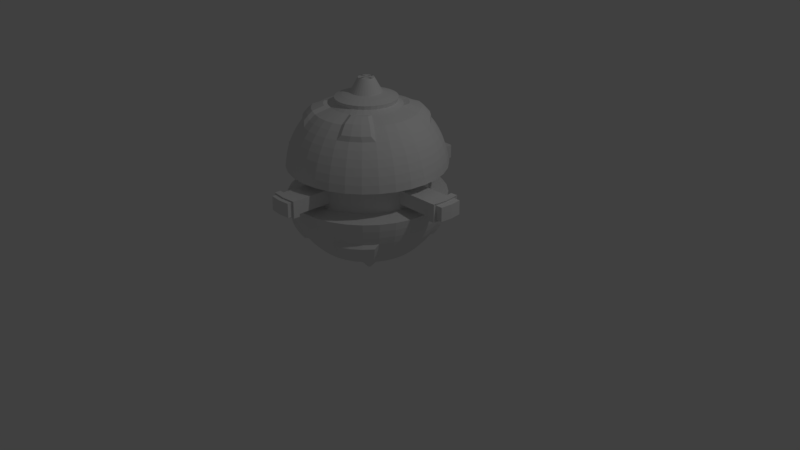 # Source: jumpship.blend  (saved by Blender 2.79.0; exported with 4.5.12 LTS)
import bpy
from mathutils import Matrix  # noqa: F401  (used for matrix-valued properties, if any)

bpy.ops.wm.read_factory_settings(use_empty=True)
scene = bpy.context.scene
scene.name = 'Scene'

# ---- collections
col_collection_1 = bpy.data.collections.new('Collection 1'); scene.collection.children.link(col_collection_1)

# ---- world
world_world = bpy.data.worlds.new('World'); scene.world = world_world
world_world.color = (0.05088, 0.05088, 0.05088)
world_world.use_sun_shadow = False
world_world.sun_shadow_jitter_overblur = 0.0
world_world.cycles.sampling_method = 'MANUAL'

# ---- cameras
cam_camera = bpy.data.cameras.new('Camera')
cam_camera.clip_end = 100.0
cam_camera.lens = 35.0
cam_camera.sensor_width = 32.0
cam_camera.sensor_height = 18.0
cam_camera.ortho_scale = 7.314
cam_camera.dof.focus_distance = 0.0
cam_camera.dof.aperture_fstop = 128.0

# ---- lights
light_lamp = bpy.data.lights.new('Lamp', 'POINT')
light_lamp.transmission_factor = 0.0
light_lamp.cutoff_distance = 30.0
light_lamp.energy = 100.0
light_lamp.shadow_buffer_clip_start = 1.001
light_lamp.shadow_soft_size = 0.1
light_lamp.shadow_maximum_resolution = 0.006
light_lamp.use_absolute_resolution = True

# ---- meshes
me_sphere_001 = bpy.data.meshes.new('Sphere.001')
me_sphere_001.from_pydata([(0.01912, -0.09614, 1.184), (0.01912, -0.09613, -0.9952), (-0.01912, -0.09614, 1.345), (-0.03806, -0.1913, 1.17), (-0.05663, -0.2847, 1.146), (-0.07466, -0.3753, 1.113), (-0.07296, -0.3668, 1.066), (-0.08599, -0.4323, 1.026), (-0.1238, -0.6222, 0.962), (-0.1379, -0.6935, 0.8961), (-0.1508, -0.7582, 0.8234), (-0.1622, -0.8155, 0.7445), (-0.1721, -0.865, 0.6604), (-0.1802, -0.9061, 0.5716), (-0.1867, -0.9386, 0.4792), (-0.1913, -0.9619, 0.3841), (-0.1942, -0.9761, 0.287), (-0.1942, -0.9761, -0.09802), (-0.1913, -0.9619, -0.1951), (-0.1867, -0.9386, -0.2903), (-0.1802, -0.9061, -0.3827), (-0.1721, -0.865, -0.4714), (-0.1622, -0.8155, -0.5556), (-0.1508, -0.7582, -0.6344), (-0.1379, -0.6935, -0.7071), (-0.1238, -0.6222, -0.773), (-0.08337, -0.4191, -0.8425), (-0.07074, -0.3556, -0.8813), (-0.05742, -0.2887, -0.9135), (-0.05663, -0.2847, -0.9569), (-0.03806, -0.1913, -0.9808), (-0.005444, -0.0232, -1.175), (-0.03751, -0.09056, 1.345), (-0.07466, -0.1802, 1.17), (-0.1111, -0.2682, 1.146), (-0.1464, -0.3536, 1.113), (-0.1431, -0.3455, 1.066), (-0.1687, -0.4072, 1.026), (-0.2428, -0.5861, 0.962), (-0.2706, -0.6533, 0.8961), (-0.2958, -0.7142, 0.8234), (-0.3182, -0.7682, 0.7445), (-0.3375, -0.8148, 0.6604), (-0.3536, -0.8536, 0.5716), (-0.3662, -0.8841, 0.4792), (-0.3753, -0.9061, 0.3841), (-0.3808, -0.9194, 0.287), (-0.3808, -0.9194, -0.09802), (-0.3753, -0.9061, -0.1951), (-0.3662, -0.8841, -0.2903), (-0.3536, -0.8536, -0.3827), (-0.3375, -0.8148, -0.4714), (-0.3182, -0.7682, -0.5556), (-0.2958, -0.7142, -0.6344), (-0.2706, -0.6533, -0.7071), (-0.2428, -0.5861, -0.773), (-0.1635, -0.3948, -0.8425), (-0.1388, -0.335, -0.8813), (-0.1126, -0.2719, -0.9135), (-0.1111, -0.2682, -0.9569), (-0.07466, -0.1802, -0.9808), (-0.009881, -0.02185, -1.175), (-0.05446, -0.0815, 1.345), (-0.1084, -0.1622, 1.17), (-0.1613, -0.2414, 1.146), (-0.2126, -0.3182, 1.113), (-0.2078, -0.3109, 1.066), (-0.2449, -0.3665, 1.026), (-0.4295, -0.6427, 0.8234), (-0.4619, -0.6913, 0.7445), (-0.49, -0.7333, 0.6604), (-0.5133, -0.7682, 0.5716), (-0.5316, -0.7957, 0.4792), (-0.5449, -0.8155, 0.3841), (-0.5529, -0.8275, 0.287), (-0.5529, -0.8275, -0.09802), (-0.5449, -0.8155, -0.1951), (-0.5316, -0.7957, -0.2903), (-0.5133, -0.7682, -0.3827), (-0.4295, -0.6427, -0.6344), (-0.3928, -0.5879, -0.7071), (-0.3525, -0.5275, -0.773), (-0.2374, -0.3553, -0.8425), (-0.2014, -0.3015, -0.8813), (-0.1635, -0.2447, -0.9135), (-0.1613, -0.2414, -0.9569), (-0.1084, -0.1622, -0.9808), (-0.01397, -0.01967, -1.175), (-0.06931, -0.06931, 1.345), (-0.138, -0.138, 1.17), (-0.2053, -0.2053, 1.146), (-0.2706, -0.2706, 1.113), (-0.2644, -0.2644, 1.066), (-0.3117, -0.3117, 1.026), (-0.5466, -0.5466, 0.8234), (-0.5879, -0.5879, 0.7445), (-0.6236, -0.6236, 0.6604), (-0.6533, -0.6533, 0.5716), (-0.6767, -0.6767, 0.4792), (-0.6935, -0.6935, 0.3841), (-0.7037, -0.7037, 0.287), (-0.7037, -0.7037, -0.09802), (-0.6935, -0.6935, -0.1951), (-0.6767, -0.6767, -0.2903), (-0.6533, -0.6533, -0.3827), (-0.5466, -0.5466, -0.6344), (-0.5, -0.5, -0.7071), (-0.4486, -0.4486, -0.773), (-0.3022, -0.3022, -0.8425), (-0.2564, -0.2564, -0.8813), (-0.2081, -0.2081, -0.9135), (-0.2053, -0.2053, -0.9569), (-0.1379, -0.138, -0.9808), (-0.01755, -0.01673, -1.175), (-0.0815, -0.05446, 1.345), (-0.1622, -0.1084, 1.17), (-0.2414, -0.1613, 1.146), (-0.3182, -0.2126, 1.113), (-0.3109, -0.2078, 1.066), (-0.3665, -0.2449, 1.026), (-0.5275, -0.3525, 0.962), (-0.5879, -0.3928, 0.8961), (-0.6427, -0.4295, 0.8234), (-0.6913, -0.4619, 0.7445), (-0.7333, -0.49, 0.6604), (-0.7682, -0.5133, 0.5716), (-0.7957, -0.5316, 0.4792), (-0.8155, -0.5449, 0.3841), (-0.8275, -0.5529, 0.287), (-0.8275, -0.5529, -0.09802), (-0.8155, -0.5449, -0.1951), (-0.7957, -0.5316, -0.2903), (-0.7682, -0.5133, -0.3827), (-0.7333, -0.49, -0.4714), (-0.6913, -0.4619, -0.5556), (-0.6427, -0.4295, -0.6344), (-0.5879, -0.3928, -0.7071), (-0.5275, -0.3525, -0.773), (-0.3553, -0.2374, -0.8425), (-0.3015, -0.2014, -0.8813), (-0.2447, -0.1635, -0.9135), (-0.2414, -0.1613, -0.9569), (-0.1622, -0.1084, -0.9808), (-0.0205, -0.01314, -1.175), (-0.09056, -0.03751, 1.345), (-0.1802, -0.07466, 1.17), (-0.2682, -0.1111, 1.146), (-0.3536, -0.1464, 1.113), (-0.3455, -0.1431, 1.066), (-0.4072, -0.1687, 1.026), (-0.5861, -0.2428, 0.962), (-0.6533, -0.2706, 0.8961), (-0.7142, -0.2958, 0.8234), (-0.7682, -0.3182, 0.7445), (-0.8148, -0.3375, 0.6604), (-0.8536, -0.3536, 0.5716), (-0.8841, -0.3662, 0.4792), (-0.9061, -0.3753, 0.3841), (-0.9194, -0.3808, 0.287), (-0.9194, -0.3808, -0.09802), (-0.9061, -0.3753, -0.1951), (-0.8841, -0.3662, -0.2903), (-0.8536, -0.3536, -0.3827), (-0.8148, -0.3375, -0.4714), (-0.7682, -0.3182, -0.5556), (-0.7142, -0.2958, -0.6344), (-0.6533, -0.2706, -0.7071), (-0.5861, -0.2428, -0.773), (-0.3948, -0.1635, -0.8425), (-0.335, -0.1388, -0.8813), (-0.2719, -0.1126, -0.9135), (-0.2682, -0.1111, -0.9569), (-0.1802, -0.07466, -0.9808), (-0.02268, -0.009053, -1.175), (-0.09613, -0.01912, 1.345), (-0.1913, -0.03806, 1.17), (-0.2847, -0.05663, 1.146), (-0.3753, -0.07466, 1.113), (-0.3668, -0.07296, 1.066), (-0.4323, -0.08599, 1.026), (-0.6222, -0.1238, 0.962), (-0.6935, -0.138, 0.8961), (-0.7582, -0.1508, 0.8234), (-0.8155, -0.1622, 0.7445), (-0.865, -0.1721, 0.6604), (-0.9061, -0.1802, 0.5716), (-0.9386, -0.1867, 0.4792), (-0.9619, -0.1913, 0.3841), (-0.9761, -0.1942, 0.287), (-0.9761, -0.1942, -0.09802), (-0.9619, -0.1913, -0.1951), (-0.9386, -0.1867, -0.2903), (-0.9061, -0.1802, -0.3827), (-0.865, -0.1721, -0.4714), (-0.8155, -0.1622, -0.5556), (-0.7582, -0.1508, -0.6344), (-0.6935, -0.138, -0.7071), (-0.6222, -0.1238, -0.773), (-0.4191, -0.08337, -0.8425), (-0.3556, -0.07074, -0.8813), (-0.2887, -0.05742, -0.9135), (-0.2847, -0.05663, -0.9569), (-0.1913, -0.03806, -0.9808), (-0.02403, -0.004615, -1.175), (-0.09802, -7.996e-07, 1.345), (-0.1951, -7.717e-07, 1.17), (-0.2903, -7.903e-07, 1.146), (-0.3827, -6.785e-07, 1.113), (-0.374, -6.641e-07, 1.066), (-0.4407, -7.351e-07, 1.026), (-0.6344, -6.86e-07, 0.962), (-0.7071, -7.009e-07, 0.8961), (-0.773, -7.158e-07, 0.8234), (-0.8315, -5.817e-07, 0.7445), (-0.8819, -6.562e-07, 0.6604), (-0.9239, -6.115e-07, 0.5716), (-0.9569, -6.711e-07, 0.4792), (-0.9808, -7.605e-07, 0.3841), (-0.9952, -7.605e-07, 0.287), (-0.9952, -7.605e-07, -0.09802), (-0.9808, -8.797e-07, -0.1951), (-0.9569, -7.754e-07, -0.2903), (-0.9239, -7.456e-07, -0.3827), (-0.8819, -6.562e-07, -0.4714), (-0.8315, -5.817e-07, -0.5556), (-0.773, -7.605e-07, -0.6344), (-0.7071, -6.86e-07, -0.7071), (-0.6344, -7.903e-07, -0.773), (-0.4273, -6.488e-07, -0.8425), (-0.3626, -6.774e-07, -0.8813), (-0.2943, -7.462e-07, -0.9135), (-0.2903, -7.27e-07, -0.9569), (-0.1951, -7.866e-07, -0.9808), (-0.02448, -7.954e-07, -1.175), (-0.09613, 0.01912, 1.345), (-0.02403, 0.004614, -1.175), (-0.02268, 0.009051, -1.175), (-0.0205, 0.01314, -1.175), (-0.01755, 0.01672, -1.175), (-0.01397, 0.01967, -1.175), (-0.009881, 0.02185, -1.175), (-0.005444, 0.0232, -1.175), (-0.000829, -8.001e-07, -1.176), (-0.005444, 0.0232, -1.175), (-0.01912, -0.09614, 1.345), (-0.005444, -0.0232, -1.175), (0.0, -0.09802, 1.345), (0.0, -0.1951, 1.17), (0.0, -0.2903, 1.146), (0.0, -0.3827, 1.113), (-9.143e-10, -0.374, 1.066), (-9.143e-10, -0.4407, 1.026), (0.0, -0.6344, 0.962), (0.0, -0.7071, 0.8961), (0.0, -0.773, 0.8234), (0.0, -0.8315, 0.7445), (0.0, -0.8819, 0.6604), (0.0, -0.9239, 0.5716), (0.0, -0.9569, 0.4792), (0.0, -0.9808, 0.3841), (0.0, -0.9952, 0.287), (0.0, -0.9952, -0.09802), (0.0, -0.9808, -0.1951), (0.0, -0.9569, -0.2903), (0.0, -0.9239, -0.3827), (0.0, -0.8819, -0.4714), (0.0, -0.8315, -0.5556), (0.0, -0.773, -0.6344), (0.0, -0.7071, -0.7071), (0.0, -0.6344, -0.773), (7.829e-09, -0.4273, -0.8425), (7.829e-09, -0.3626, -0.8813), (7.829e-09, -0.2943, -0.9135), (0.0, -0.2903, -0.9569), (0.0, -0.1951, -0.9808), (-0.000829, -0.02365, -1.175), (0.01912, -0.09614, 1.345), (0.003786, -0.0232, -1.175), (0.008223, -0.02185, -1.175), (0.01231, -0.01967, -1.175), (0.0, -1.37e-06, 1.35), (0.0159, -0.01673, -1.175), (0.01884, -0.01314, -1.175), (0.02102, -0.009053, -1.175), (0.02237, -0.004615, -1.175), (0.02282, -7.954e-07, -1.175), (0.02237, 0.004614, -1.175), (0.02102, 0.009051, -1.175), (0.01884, 0.01314, -1.175), (0.0159, 0.01672, -1.175), (0.01231, 0.01967, -1.175), (0.008223, 0.02185, -1.175), (0.003786, 0.0232, -1.175), (-0.000829, 0.02365, -1.175), (8.296e-09, -0.7443, 0.2623), (8.296e-09, -0.7479, -1.632e-07), (8.296e-09, -0.7443, -0.07331), (-0.1452, -0.73, 0.2623), (-0.1459, -0.7335, -1.632e-07), (-0.1452, -0.73, -0.07331), (-0.2848, -0.6876, 0.2623), (-0.2862, -0.691, -1.632e-07), (-0.2848, -0.6876, -0.07331), (-0.4135, -0.6189, 0.2623), (-0.4155, -0.6219, -1.632e-07), (-0.4135, -0.6189, -0.07331), (-0.5263, -0.5263, 0.2623), (-0.5288, -0.5288, -1.632e-07), (-0.5263, -0.5263, -0.07331), (-0.6189, -0.4135, 0.2623), (-0.6219, -0.4155, -1.632e-07), (-0.6189, -0.4135, -0.07331), (-0.6876, -0.2848, 0.2623), (-0.691, -0.2862, -1.632e-07), (-0.6876, -0.2848, -0.07331), (-0.73, -0.1452, 0.2623), (-0.7335, -0.1459, -1.632e-07), (-0.73, -0.1452, -0.07331), (-0.7443, -7.798e-07, 0.2623), (-0.7479, -7.463e-07, -1.632e-07), (-0.7443, -7.798e-07, -0.07331), (8.296e-09, -0.7455, 0.1748), (-0.1454, -0.7312, 0.1748), (-0.1457, -0.7323, 0.08742), (-0.2853, -0.6887, 0.1748), (-0.2857, -0.6899, 0.08742), (-0.4142, -0.6199, 0.1748), (-0.4148, -0.6209, 0.08742), (-0.5271, -0.5271, 0.1748), (-0.528, -0.528, 0.08742), (-0.6199, -0.4142, 0.1748), (-0.6209, -0.4148, 0.08742), (-0.6887, -0.2853, 0.1748), (-0.6899, -0.2857, 0.08742), (-0.7312, -0.1454, 0.1748), (-0.7323, -0.1457, 0.08742), (-0.7455, -7.686e-07, 0.1748), (1.164e-08, -1.342, 0.09559), (-1.407, -0.1457, 0.09729), (-1.408, -0.1459, 0.009864), (-1.422, -6.849e-07, 0.09729), (-1.423, -6.737e-07, 0.009864), (-1.406, -0.1454, 0.1847), (-1.42, -6.96e-07, 0.1847), (1.164e-08, -1.343, 0.00817), (-0.1457, -1.327, 0.09559), (-0.1459, -1.329, 0.00817), (1.164e-08, -1.34, 0.183), (-0.1454, -1.326, 0.183), (-1.317, -0.1454, 0.1834), (-1.244, -0.1454, 0.1801), (-1.259, -7.298e-07, 0.1801), (-1.331, -7.056e-07, 0.1834), (-1.247, -0.1459, 0.00527), (-1.319, -0.1459, 0.008558), (-1.333, -6.833e-07, 0.008558), (-1.261, -7.075e-07, 0.00527), (-1.318, -0.1457, 0.09598), (-1.245, -0.1457, 0.09269), (-1.326, -0.1873, 0.209), (-1.232, -0.1873, 0.2048), (-1.251, -7.375e-07, 0.2048), (-1.344, -7.063e-07, 0.209), (-1.235, -0.1879, -0.02036), (-1.329, -0.1879, -0.01613), (-1.347, -6.776e-07, -0.01613), (-1.254, -7.088e-07, -0.02036), (-1.327, -0.1876, 0.09645), (-1.234, -0.1876, 0.09222), (-0.1457, -1.262, 0.09469), (-0.1459, -1.263, 0.007268), (1.127e-08, -1.275, 0.1821), (-0.1454, -1.26, 0.1821), (1.127e-08, -1.277, 0.007268), (-0.1457, -1.195, 0.09378), (-0.1454, -1.194, 0.1812), (-0.1459, -1.197, 0.006359), (1.09e-08, -1.209, 0.1812), (1.09e-08, -1.211, 0.006359), (-0.1756, -1.189, -0.01152), (-0.1756, -1.269, -0.01043), (1.217e-08, -1.204, 0.1989), (1.261e-08, -1.283, 0.2), (1.217e-08, -1.207, -0.01152), (1.261e-08, -1.286, -0.01043), (-0.175, -1.266, 0.2), (-0.1753, -1.268, 0.09478), (-0.1753, -1.188, 0.09369), (-0.175, -1.187, 0.1989), (-0.2414, -0.4466, 1.039), (-0.2974, -0.5817, 0.991), (-0.3184, -0.6325, 0.9412), (-0.3375, -0.6785, 0.8863), (-0.299, -0.4158, 1.039), (-0.3803, -0.5374, 0.991), (-0.4108, -0.5831, 0.9412), (-0.4385, -0.6245, 0.8863), (-0.3495, -0.3744, 1.039), (-0.4529, -0.4778, 0.991), (-0.4917, -0.5167, 0.9412), (-0.527, -0.5519, 0.8863), (-0.3909, -0.3239, 1.039), (-0.5125, -0.4052, 0.991), (-0.5582, -0.4357, 0.9412), (-0.5996, -0.4634, 0.8863), (-0.4135, -0.8564, -0.4335), (-0.4001, -0.8241, -0.5075), (-0.384, -0.7852, -0.5777), (-0.3653, -0.7402, -0.6434), (-0.5467, -0.7852, -0.4335), (-0.5272, -0.7561, -0.5075), (-0.5039, -0.7211, -0.5777), (-0.4768, -0.6806, -0.6434), (-0.6635, -0.6894, -0.4335), (-0.6387, -0.6646, -0.5075), (-0.609, -0.6349, -0.5777), (-0.5745, -0.6004, -0.6434), (-0.7593, -0.5726, -0.4335), (-0.7302, -0.5532, -0.5075), (-0.6952, -0.5298, -0.5777), (-0.6547, -0.5027, -0.6434)], [], [(0, 280, 246), (242, 1, 275), (248, 247, 3, 4), (274, 273, 29, 30), (249, 248, 4, 5), (275, 274, 30, 31), (262, 261, 17, 18), (250, 249, 5, 6), (242, 275, 31), (263, 262, 18, 19), (251, 250, 6, 7), (264, 263, 19, 20), (252, 251, 7, 8), (265, 264, 20, 21), (253, 252, 8, 9), (266, 265, 21, 22), (254, 253, 9, 10), (267, 266, 22, 23), (255, 254, 10, 11), (268, 267, 23, 24), (256, 255, 11, 12), (269, 268, 24, 25), (257, 256, 12, 13), (270, 269, 25, 26), (258, 257, 13, 14), (271, 270, 26, 27), (259, 258, 14, 15), (246, 280, 2), (272, 271, 27, 28), (260, 259, 15, 16), (247, 246, 2, 3), (273, 272, 28, 29), (6, 5, 35, 36), (242, 31, 61), (19, 18, 48, 49), (7, 6, 36, 37), (20, 19, 49, 50), (8, 7, 37, 38), (21, 20, 50, 51), (9, 8, 38, 39), (22, 21, 51, 52), (10, 9, 39, 40), (23, 22, 52, 53), (11, 10, 40, 41), (24, 23, 53, 54), (12, 11, 41, 42), (25, 24, 54, 55), (13, 12, 42, 43), (26, 25, 55, 56), (14, 13, 43, 44), (27, 26, 56, 57), (15, 14, 44, 45), (2, 280, 32), (28, 27, 57, 58), (16, 15, 45, 46), (3, 2, 32, 33), (29, 28, 58, 59), (4, 3, 33, 34), (30, 29, 59, 60), (5, 4, 34, 35), (31, 30, 60, 61), (18, 17, 47, 48), (119, 120, 402, 401), (133, 134, 419, 418), (122, 94, 400, 404), (53, 52, 407, 408), (39, 38, 390, 391), (78, 104, 413, 409), (41, 40, 68, 69), (54, 53, 79, 80), (42, 41, 69, 70), (55, 54, 80, 81), (43, 42, 70, 71), (56, 55, 81, 82), (44, 43, 71, 72), (57, 56, 82, 83), (45, 44, 72, 73), (32, 280, 62), (58, 57, 83, 84), (46, 45, 73, 74), (33, 32, 62, 63), (59, 58, 84, 85), (34, 33, 63, 64), (60, 59, 85, 86), (35, 34, 64, 65), (61, 60, 86, 87), (48, 47, 75, 76), (36, 35, 65, 66), (242, 61, 87), (49, 48, 76, 77), (37, 36, 66, 67), (50, 49, 77, 78), (94, 68, 396, 400), (132, 133, 418, 417), (69, 68, 94, 95), (80, 79, 105, 106), (70, 69, 95, 96), (81, 80, 106, 107), (71, 70, 96, 97), (82, 81, 107, 108), (72, 71, 97, 98), (83, 82, 108, 109), (73, 72, 98, 99), (62, 280, 88), (84, 83, 109, 110), (74, 73, 99, 100), (63, 62, 88, 89), (85, 84, 110, 111), (64, 63, 89, 90), (86, 85, 111, 112), (75, 47, 302, 305), (65, 64, 90, 91), (87, 86, 112, 113), (76, 75, 101, 102), (66, 65, 91, 92), (242, 87, 113), (77, 76, 102, 103), (67, 66, 92, 93), (78, 77, 103, 104), (37, 67, 393, 389), (104, 132, 417, 413), (121, 122, 404, 403), (79, 53, 408, 412), (96, 95, 123, 124), (107, 106, 136, 137), (97, 96, 124, 125), (108, 107, 137, 138), (98, 97, 125, 126), (109, 108, 138, 139), (99, 98, 126, 127), (88, 280, 114), (110, 109, 139, 140), (100, 99, 127, 128), (89, 88, 114, 115), (111, 110, 140, 141), (90, 89, 115, 116), (112, 111, 141, 142), (74, 100, 306, 303), (91, 90, 116, 117), (113, 112, 142, 143), (102, 101, 129, 130), (92, 91, 117, 118), (242, 113, 143), (103, 102, 130, 131), (93, 92, 118, 119), (104, 103, 131, 132), (38, 37, 389, 390), (52, 51, 406, 407), (67, 93, 397, 393), (105, 79, 412, 416), (120, 121, 403, 402), (135, 105, 416, 420), (95, 94, 122, 123), (106, 105, 135, 136), (126, 125, 155, 156), (139, 138, 168, 169), (127, 126, 156, 157), (114, 280, 144), (140, 139, 169, 170), (128, 127, 157, 158), (115, 114, 144, 145), (141, 140, 170, 171), (116, 115, 145, 146), (142, 141, 171, 172), (117, 116, 146, 147), (143, 142, 172, 173), (130, 129, 159, 160), (118, 117, 147, 148), (242, 143, 173), (131, 130, 160, 161), (119, 118, 148, 149), (132, 131, 161, 162), (120, 119, 149, 150), (133, 132, 162, 163), (121, 120, 150, 151), (134, 133, 163, 164), (122, 121, 151, 152), (135, 134, 164, 165), (123, 122, 152, 153), (136, 135, 165, 166), (124, 123, 153, 154), (137, 136, 166, 167), (125, 124, 154, 155), (138, 137, 167, 168), (158, 157, 187, 188), (145, 144, 174, 175), (171, 170, 200, 201), (146, 145, 175, 176), (172, 171, 201, 202), (147, 146, 176, 177), (173, 172, 202, 203), (160, 159, 189, 190), (148, 147, 177, 178), (242, 173, 203), (161, 160, 190, 191), (149, 148, 178, 179), (162, 161, 191, 192), (150, 149, 179, 180), (163, 162, 192, 193), (151, 150, 180, 181), (164, 163, 193, 194), (152, 151, 181, 182), (165, 164, 194, 195), (153, 152, 182, 183), (166, 165, 195, 196), (154, 153, 183, 184), (167, 166, 196, 197), (155, 154, 184, 185), (168, 167, 197, 198), (156, 155, 185, 186), (169, 168, 198, 199), (157, 156, 186, 187), (144, 280, 174), (170, 169, 199, 200), (177, 176, 206, 207), (203, 202, 232, 233), (190, 189, 219, 220), (178, 177, 207, 208), (242, 203, 233), (191, 190, 220, 221), (179, 178, 208, 209), (192, 191, 221, 222), (180, 179, 209, 210), (193, 192, 222, 223), (181, 180, 210, 211), (194, 193, 223, 224), (182, 181, 211, 212), (195, 194, 224, 225), (183, 182, 212, 213), (196, 195, 225, 226), (184, 183, 213, 214), (197, 196, 226, 227), (185, 184, 214, 215), (198, 197, 227, 228), (186, 185, 215, 216), (199, 198, 228, 229), (187, 186, 216, 217), (174, 280, 204), (200, 199, 229, 230), (188, 187, 217, 218), (175, 174, 204, 205), (201, 200, 230, 231), (47, 17, 299, 302), (176, 175, 205, 206), (202, 201, 231, 232), (204, 280, 234), (242, 233, 235), (188, 218, 318, 315), (242, 235, 236), (46, 74, 303, 300), (242, 236, 237), (242, 237, 238), (189, 159, 314, 317), (242, 238, 239), (219, 189, 317, 320), (242, 239, 240), (242, 240, 241), (16, 46, 300, 297), (242, 241, 293), (242, 243, 293), (244, 246, 280), (242, 275, 245), (242, 277, 275), (246, 276, 280), (242, 278, 277), (159, 129, 311, 314), (242, 279, 278), (17, 261, 296, 299), (260, 16, 297, 294), (242, 281, 279), (242, 282, 281), (242, 283, 282), (242, 284, 283), (242, 285, 284), (158, 188, 315, 312), (129, 101, 308, 311), (242, 286, 285), (128, 158, 312, 309), (242, 287, 286), (242, 288, 287), (242, 289, 288), (242, 290, 289), (101, 75, 305, 308), (242, 291, 290), (242, 292, 291), (100, 128, 309, 306), (242, 293, 292), (296, 295, 298, 299), (321, 294, 297, 322), (322, 297, 300, 324), (299, 298, 301, 302), (324, 300, 303, 326), (302, 301, 304, 305), (326, 303, 306, 328), (305, 304, 307, 308), (328, 306, 309, 330), (308, 307, 310, 311), (330, 309, 312, 332), (311, 310, 313, 314), (332, 312, 315, 334), (314, 313, 316, 317), (317, 316, 319, 320), (334, 315, 318, 336), (370, 373, 344, 346), (372, 369, 345, 348), (355, 354, 339, 341), (349, 352, 343, 342), (313, 333, 335, 316), (333, 332, 334, 335), (310, 331, 333, 313), (331, 330, 332, 333), (307, 329, 331, 310), (329, 328, 330, 331), (304, 327, 329, 307), (327, 326, 328, 329), (301, 325, 327, 304), (325, 324, 326, 327), (298, 323, 325, 301), (323, 322, 324, 325), (369, 370, 346, 345), (339, 338, 340, 341), (338, 342, 343, 340), (357, 349, 342, 338), (354, 357, 338, 339), (344, 337, 345, 346), (337, 347, 348, 345), (371, 372, 348, 347), (316, 335, 358, 353), (350, 351, 361, 360), (335, 334, 350, 358), (354, 355, 365, 364), (353, 358, 368, 363), (334, 336, 351, 350), (356, 353, 363, 366), (319, 316, 353, 356), (363, 368, 367, 364), (368, 360, 359, 367), (360, 361, 362, 359), (366, 363, 364, 365), (357, 354, 364, 367), (352, 349, 359, 362), (358, 350, 360, 368), (349, 357, 367, 359), (376, 378, 383, 379), (373, 370, 380, 384), (377, 375, 388, 381), (369, 372, 385, 386), (298, 295, 378, 376), (322, 323, 374, 375), (323, 298, 376, 374), (321, 322, 375, 377), (381, 388, 385, 382), (387, 379, 380, 386), (388, 387, 386, 385), (379, 383, 384, 380), (372, 371, 382, 385), (375, 374, 387, 388), (374, 376, 379, 387), (370, 369, 386, 380), (390, 389, 393, 394), (391, 390, 394, 395), (392, 391, 395, 396), (396, 395, 399, 400), (394, 393, 397, 398), (395, 394, 398, 399), (398, 397, 401, 402), (399, 398, 402, 403), (400, 399, 403, 404), (40, 39, 391, 392), (68, 40, 392, 396), (93, 119, 401, 397), (406, 405, 409, 410), (407, 406, 410, 411), (408, 407, 411, 412), (412, 411, 415, 416), (410, 409, 413, 414), (411, 410, 414, 415), (414, 413, 417, 418), (415, 414, 418, 419), (416, 415, 419, 420), (51, 50, 405, 406), (134, 135, 420, 419), (50, 78, 409, 405)])
me_sphere_001.use_remesh_preserve_volume = False
me_sphere_001.use_remesh_preserve_attributes = False
me_sphere_001.use_mirror_vertex_groups = False
me_sphere_001.update()

# ---- objects
ob_sphere = bpy.data.objects.new('Sphere', me_sphere_001)
ob_lamp = bpy.data.objects.new('Lamp', light_lamp)
ob_camera = bpy.data.objects.new('Camera', cam_camera)

# ---- transforms, parenting, visibility, modifiers, constraints
ob_sphere.location = (0.0, 0.0, 1.0)
ob_sphere.lineart.crease_threshold = 0.0
_m = ob_sphere.modifiers.new('Mirror', 'MIRROR')
_m.use_axis = (True, True, False)
ob_lamp.location = (4.076, 1.005, 5.904)
ob_lamp.rotation_euler = (0.6503, 0.05522, 1.866)
ob_lamp.lock_rotations_4d = False
ob_lamp.empty_display_type = 'ARROWS'
ob_lamp.color = (0.0, 0.0, 0.0, 0.0)
ob_lamp.lineart.crease_threshold = 0.0
ob_camera.location = (7.481, -6.508, 5.344)
ob_camera.rotation_euler = (1.109, 0.0, 0.8149)
ob_camera.lock_rotations_4d = False
ob_camera.empty_display_type = 'ARROWS'
ob_camera.color = (0.0, 0.0, 0.0, 0.0)
ob_camera.display_type = 'WIRE'
ob_camera.lineart.crease_threshold = 0.0

# ---- collection membership
col_collection_1.objects.link(ob_sphere)
col_collection_1.objects.link(ob_lamp)
col_collection_1.objects.link(ob_camera)

# ---- scene / render settings (as saved in the file)
scene.camera = ob_camera
scene.frame_start = 1; scene.frame_end = 250; scene.frame_set(1)
scene.render.engine = 'BLENDER_EEVEE_NEXT'
scene.render.resolution_percentage = 50
scene.render.dither_intensity = 0.0
scene.cycles.use_denoising = False
scene.cycles.samples = 128
scene.cycles.sampling_pattern = 'TABULATED_SOBOL'
scene.cycles.use_adaptive_sampling = False
scene.cycles.use_light_tree = False
scene.cycles.blur_glossy = 0.0
scene.cycles.sample_clamp_indirect = 0.0
scene.view_settings.view_transform = 'Standard'
bpy.context.view_layer.update()
